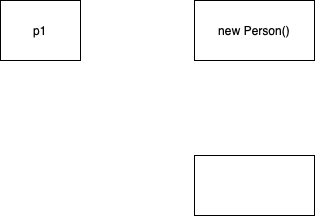

The diagram above was exported from draw.io. Its source (the exported page's mxGraphModel, read from the mxfile embedded in the PNG):
<mxGraphModel dx="605" dy="560" grid="1" gridSize="10" guides="1" tooltips="1" connect="1" arrows="1" fold="1" page="1" pageScale="1" pageWidth="827" pageHeight="1169" math="0" shadow="0">
  <root>
    <mxCell id="0" />
    <mxCell id="1" parent="0" />
    <mxCell id="0Mbv3JeeWAg-Pnh7pUtN-1" value="p1" style="rounded=0;whiteSpace=wrap;html=1;" vertex="1" parent="1">
      <mxGeometry x="160" y="400" width="80" height="60" as="geometry" />
    </mxCell>
    <mxCell id="0Mbv3JeeWAg-Pnh7pUtN-2" value="new Person()" style="whiteSpace=wrap;html=1;" vertex="1" parent="1">
      <mxGeometry x="354" y="400" width="120" height="60" as="geometry" />
    </mxCell>
    <mxCell id="0Mbv3JeeWAg-Pnh7pUtN-3" value="" style="whiteSpace=wrap;html=1;" vertex="1" parent="1">
      <mxGeometry x="354" y="555" width="120" height="60" as="geometry" />
    </mxCell>
  </root>
</mxGraphModel>